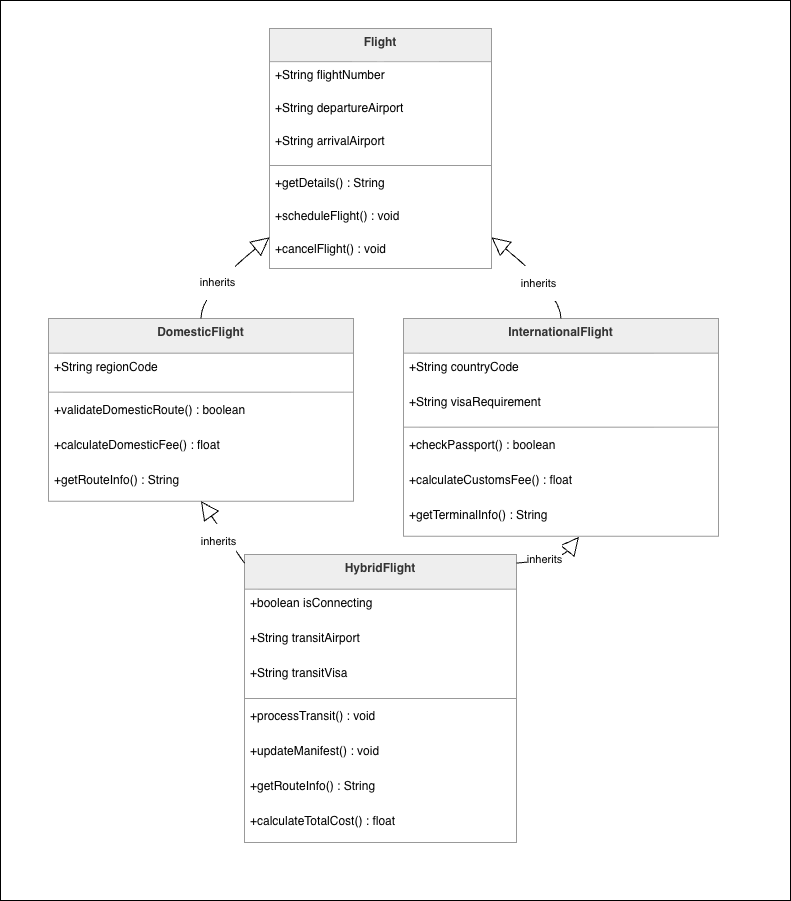

The diagram above was exported from draw.io. Its source (the exported page's mxGraphModel, read from the mxfile embedded in the PNG):
<mxGraphModel dx="2135" dy="1977" grid="1" gridSize="10" guides="1" tooltips="1" connect="1" arrows="1" fold="1" page="1" pageScale="1" pageWidth="850" pageHeight="1100" math="0" shadow="0">
  <root>
    <mxCell id="0" />
    <mxCell id="1" parent="0" />
    <mxCell id="wx6F94rmV7On19w1b8go-34" parent="1" style="rounded=0;whiteSpace=wrap;html=1;" value="" vertex="1">
      <mxGeometry height="900" width="790" x="-40" y="-20" as="geometry" />
    </mxCell>
    <mxCell id="2" parent="1" style="swimlane;fontStyle=1;align=center;verticalAlign=top;childLayout=stackLayout;horizontal=1;startSize=33.142857142857146;horizontalStack=0;resizeParent=1;resizeParentMax=0;resizeLast=0;collapsible=0;marginBottom=0;fillColor=light-dark(#eeeeee,#1f2020);strokeColor=light-dark(#999999,#cccccc);fontColor=light-dark(#333333,#cccccc);" value="Flight" vertex="1">
      <mxGeometry height="240" width="222" x="229" y="8" as="geometry" />
    </mxCell>
    <mxCell id="3" parent="2" style="text;strokeColor=none;fillColor=none;align=left;verticalAlign=top;spacingLeft=4;spacingRight=4;overflow=hidden;rotatable=0;points=[[0,0.5],[1,0.5]];portConstraint=eastwest;" value="+String flightNumber" vertex="1">
      <mxGeometry height="33" width="222" y="33" as="geometry" />
    </mxCell>
    <mxCell id="4" parent="2" style="text;strokeColor=none;fillColor=none;align=left;verticalAlign=top;spacingLeft=4;spacingRight=4;overflow=hidden;rotatable=0;points=[[0,0.5],[1,0.5]];portConstraint=eastwest;" value="+String departureAirport" vertex="1">
      <mxGeometry height="33" width="222" y="66" as="geometry" />
    </mxCell>
    <mxCell id="5" parent="2" style="text;strokeColor=none;fillColor=none;align=left;verticalAlign=top;spacingLeft=4;spacingRight=4;overflow=hidden;rotatable=0;points=[[0,0.5],[1,0.5]];portConstraint=eastwest;" value="+String arrivalAirport" vertex="1">
      <mxGeometry height="33" width="222" y="99" as="geometry" />
    </mxCell>
    <mxCell id="6" parent="2" style="line;strokeWidth=1;fillColor=none;align=left;verticalAlign=middle;spacingTop=-1;spacingLeft=3;spacingRight=3;rotatable=0;labelPosition=right;points=[];portConstraint=eastwest;strokeColor=inherit;" vertex="1">
      <mxGeometry height="8" width="222" y="133" as="geometry" />
    </mxCell>
    <mxCell id="7" parent="2" style="text;strokeColor=none;fillColor=none;align=left;verticalAlign=top;spacingLeft=4;spacingRight=4;overflow=hidden;rotatable=0;points=[[0,0.5],[1,0.5]];portConstraint=eastwest;" value="+getDetails() : String" vertex="1">
      <mxGeometry height="33" width="222" y="141" as="geometry" />
    </mxCell>
    <mxCell id="8" parent="2" style="text;strokeColor=none;fillColor=none;align=left;verticalAlign=top;spacingLeft=4;spacingRight=4;overflow=hidden;rotatable=0;points=[[0,0.5],[1,0.5]];portConstraint=eastwest;" value="+scheduleFlight() : void" vertex="1">
      <mxGeometry height="33" width="222" y="174" as="geometry" />
    </mxCell>
    <mxCell id="9" parent="2" style="text;strokeColor=none;fillColor=none;align=left;verticalAlign=top;spacingLeft=4;spacingRight=4;overflow=hidden;rotatable=0;points=[[0,0.5],[1,0.5]];portConstraint=eastwest;" value="+cancelFlight() : void" vertex="1">
      <mxGeometry height="33" width="222" y="207" as="geometry" />
    </mxCell>
    <mxCell id="10" parent="1" style="swimlane;fontStyle=1;align=center;verticalAlign=top;childLayout=stackLayout;horizontal=1;startSize=34.666666666666664;horizontalStack=0;resizeParent=1;resizeParentMax=0;resizeLast=0;collapsible=0;marginBottom=0;fillColor=light-dark(#eeeeee,#1f2020);strokeColor=light-dark(#999999,#cccccc);fontColor=light-dark(#333333,#cccccc);" value="DomesticFlight" vertex="1">
      <mxGeometry height="182.66666666666666" width="305" x="8" y="298" as="geometry" />
    </mxCell>
    <mxCell id="11" parent="10" style="text;strokeColor=none;fillColor=none;align=left;verticalAlign=top;spacingLeft=4;spacingRight=4;overflow=hidden;rotatable=0;points=[[0,0.5],[1,0.5]];portConstraint=eastwest;" value="+String regionCode" vertex="1">
      <mxGeometry height="35" width="305" y="34.666666666666664" as="geometry" />
    </mxCell>
    <mxCell id="13" parent="10" style="line;strokeWidth=1;fillColor=none;align=left;verticalAlign=middle;spacingTop=-1;spacingLeft=3;spacingRight=3;rotatable=0;labelPosition=right;points=[];portConstraint=eastwest;strokeColor=inherit;" vertex="1">
      <mxGeometry height="8" width="305" y="69.66666666666666" as="geometry" />
    </mxCell>
    <mxCell id="14" parent="10" style="text;strokeColor=none;fillColor=none;align=left;verticalAlign=top;spacingLeft=4;spacingRight=4;overflow=hidden;rotatable=0;points=[[0,0.5],[1,0.5]];portConstraint=eastwest;" value="+validateDomesticRoute() : boolean" vertex="1">
      <mxGeometry height="35" width="305" y="77.66666666666666" as="geometry" />
    </mxCell>
    <mxCell id="15" parent="10" style="text;strokeColor=none;fillColor=none;align=left;verticalAlign=top;spacingLeft=4;spacingRight=4;overflow=hidden;rotatable=0;points=[[0,0.5],[1,0.5]];portConstraint=eastwest;" value="+calculateDomesticFee() : float" vertex="1">
      <mxGeometry height="35" width="305" y="112.66666666666666" as="geometry" />
    </mxCell>
    <mxCell id="16" parent="10" style="text;strokeColor=none;fillColor=none;align=left;verticalAlign=top;spacingLeft=4;spacingRight=4;overflow=hidden;rotatable=0;points=[[0,0.5],[1,0.5]];portConstraint=eastwest;" value="+getRouteInfo() : String" vertex="1">
      <mxGeometry height="35" width="305" y="147.66666666666666" as="geometry" />
    </mxCell>
    <mxCell id="17" parent="1" style="swimlane;fontStyle=1;align=center;verticalAlign=top;childLayout=stackLayout;horizontal=1;startSize=34.666666666666664;horizontalStack=0;resizeParent=1;resizeParentMax=0;resizeLast=0;collapsible=0;marginBottom=0;fillColor=light-dark(#eeeeee,#1f2020);strokeColor=light-dark(#999999,#cccccc);fontColor=light-dark(#333333,#cccccc);" value="InternationalFlight" vertex="1">
      <mxGeometry height="217.66666666666666" width="315" x="363" y="298" as="geometry" />
    </mxCell>
    <mxCell id="18" parent="17" style="text;strokeColor=none;fillColor=none;align=left;verticalAlign=top;spacingLeft=4;spacingRight=4;overflow=hidden;rotatable=0;points=[[0,0.5],[1,0.5]];portConstraint=eastwest;" value="+String countryCode" vertex="1">
      <mxGeometry height="35" width="315" y="34.666666666666664" as="geometry" />
    </mxCell>
    <mxCell id="19" parent="17" style="text;strokeColor=none;fillColor=none;align=left;verticalAlign=top;spacingLeft=4;spacingRight=4;overflow=hidden;rotatable=0;points=[[0,0.5],[1,0.5]];portConstraint=eastwest;" value="+String visaRequirement" vertex="1">
      <mxGeometry height="35" width="315" y="69.66666666666666" as="geometry" />
    </mxCell>
    <mxCell id="20" parent="17" style="line;strokeWidth=1;fillColor=none;align=left;verticalAlign=middle;spacingTop=-1;spacingLeft=3;spacingRight=3;rotatable=0;labelPosition=right;points=[];portConstraint=eastwest;strokeColor=inherit;" vertex="1">
      <mxGeometry height="8" width="315" y="104.66666666666666" as="geometry" />
    </mxCell>
    <mxCell id="21" parent="17" style="text;strokeColor=none;fillColor=none;align=left;verticalAlign=top;spacingLeft=4;spacingRight=4;overflow=hidden;rotatable=0;points=[[0,0.5],[1,0.5]];portConstraint=eastwest;" value="+checkPassport() : boolean" vertex="1">
      <mxGeometry height="35" width="315" y="112.66666666666666" as="geometry" />
    </mxCell>
    <mxCell id="22" parent="17" style="text;strokeColor=none;fillColor=none;align=left;verticalAlign=top;spacingLeft=4;spacingRight=4;overflow=hidden;rotatable=0;points=[[0,0.5],[1,0.5]];portConstraint=eastwest;" value="+calculateCustomsFee() : float" vertex="1">
      <mxGeometry height="35" width="315" y="147.66666666666666" as="geometry" />
    </mxCell>
    <mxCell id="23" parent="17" style="text;strokeColor=none;fillColor=none;align=left;verticalAlign=top;spacingLeft=4;spacingRight=4;overflow=hidden;rotatable=0;points=[[0,0.5],[1,0.5]];portConstraint=eastwest;" value="+getTerminalInfo() : String" vertex="1">
      <mxGeometry height="35" width="315" y="182.66666666666666" as="geometry" />
    </mxCell>
    <mxCell id="24" parent="1" style="swimlane;fontStyle=1;align=center;verticalAlign=top;childLayout=stackLayout;horizontal=1;startSize=34.666666666666664;horizontalStack=0;resizeParent=1;resizeParentMax=0;resizeLast=0;collapsible=0;marginBottom=0;fillColor=light-dark(#eeeeee,#1f2020);strokeColor=light-dark(#999999,#cccccc);fontColor=light-dark(#333333,#cccccc);" value="HybridFlight" vertex="1">
      <mxGeometry height="288" width="272" x="204" y="534" as="geometry" />
    </mxCell>
    <mxCell id="25" parent="24" style="text;strokeColor=none;fillColor=none;align=left;verticalAlign=top;spacingLeft=4;spacingRight=4;overflow=hidden;rotatable=0;points=[[0,0.5],[1,0.5]];portConstraint=eastwest;" value="+boolean isConnecting" vertex="1">
      <mxGeometry height="35" width="272" y="35" as="geometry" />
    </mxCell>
    <mxCell id="35" parent="24" style="text;strokeColor=none;fillColor=none;align=left;verticalAlign=top;spacingLeft=4;spacingRight=4;overflow=hidden;rotatable=0;points=[[0,0.5],[1,0.5]];portConstraint=eastwest;" value="+String transitAirport" vertex="1">
      <mxGeometry height="35" width="272" y="70" as="geometry" />
    </mxCell>
    <mxCell id="26" parent="24" style="text;strokeColor=none;fillColor=none;align=left;verticalAlign=top;spacingLeft=4;spacingRight=4;overflow=hidden;rotatable=0;points=[[0,0.5],[1,0.5]];portConstraint=eastwest;" value="+String transitVisa" vertex="1">
      <mxGeometry height="35" width="272" y="105" as="geometry" />
    </mxCell>
    <mxCell id="27" parent="24" style="line;strokeWidth=1;fillColor=none;align=left;verticalAlign=middle;spacingTop=-1;spacingLeft=3;spacingRight=3;rotatable=0;labelPosition=right;points=[];portConstraint=eastwest;strokeColor=inherit;" vertex="1">
      <mxGeometry height="8" width="272" y="140" as="geometry" />
    </mxCell>
    <mxCell id="28" parent="24" style="text;strokeColor=none;fillColor=none;align=left;verticalAlign=top;spacingLeft=4;spacingRight=4;overflow=hidden;rotatable=0;points=[[0,0.5],[1,0.5]];portConstraint=eastwest;" value="+processTransit() : void" vertex="1">
      <mxGeometry height="35" width="272" y="148" as="geometry" />
    </mxCell>
    <mxCell id="29" parent="24" style="text;strokeColor=none;fillColor=none;align=left;verticalAlign=top;spacingLeft=4;spacingRight=4;overflow=hidden;rotatable=0;points=[[0,0.5],[1,0.5]];portConstraint=eastwest;" value="+updateManifest() : void" vertex="1">
      <mxGeometry height="35" width="272" y="183" as="geometry" />
    </mxCell>
    <mxCell id="36" parent="24" style="text;strokeColor=none;fillColor=none;align=left;verticalAlign=top;spacingLeft=4;spacingRight=4;overflow=hidden;rotatable=0;points=[[0,0.5],[1,0.5]];portConstraint=eastwest;" value="+getRouteInfo() : String" vertex="1">
      <mxGeometry height="35" width="272" y="218" as="geometry" />
    </mxCell>
    <mxCell id="30" parent="24" style="text;strokeColor=none;fillColor=none;align=left;verticalAlign=top;spacingLeft=4;spacingRight=4;overflow=hidden;rotatable=0;points=[[0,0.5],[1,0.5]];portConstraint=eastwest;" value="+calculateTotalCost() : float" vertex="1">
      <mxGeometry height="35" width="272" y="253" as="geometry" />
    </mxCell>
    <mxCell id="31" edge="1" parent="1" source="2" style="curved=1;startArrow=block;startSize=16;startFill=0;endArrow=none;exitX=0;exitY=0.87;entryX=0.5;entryY=0;" target="10" value="">
      <mxGeometry relative="1" as="geometry">
        <Array as="points">
          <mxPoint x="160" y="273" />
        </Array>
      </mxGeometry>
    </mxCell>
    <mxCell id="nMBqWdrNTTNVky6mbnIL-36" connectable="0" parent="31" style="edgeLabel;html=1;align=center;verticalAlign=middle;resizable=0;points=[];" value="&lt;p data-pm-slice=&quot;1 1 []&quot;&gt;inherits&lt;/p&gt;" vertex="1">
      <mxGeometry relative="1" x="0.2045" y="2" as="geometry">
        <mxPoint x="-1" as="offset" />
      </mxGeometry>
    </mxCell>
    <mxCell id="32" edge="1" parent="1" source="2" style="curved=1;startArrow=block;startSize=16;startFill=0;endArrow=none;exitX=1;exitY=0.87;entryX=0.5;entryY=0;" target="17" value="">
      <mxGeometry relative="1" as="geometry">
        <Array as="points">
          <mxPoint x="520" y="273" />
        </Array>
      </mxGeometry>
    </mxCell>
    <mxCell id="nMBqWdrNTTNVky6mbnIL-37" connectable="0" parent="32" style="edgeLabel;html=1;align=center;verticalAlign=middle;resizable=0;points=[];" value="&lt;p data-pm-slice=&quot;1 1 []&quot;&gt;inherits&lt;/p&gt;" vertex="1">
      <mxGeometry relative="1" x="0.1229" y="-6" as="geometry">
        <mxPoint as="offset" />
      </mxGeometry>
    </mxCell>
    <mxCell id="33" edge="1" parent="1" source="10" style="curved=1;startArrow=block;startSize=16;startFill=0;endArrow=none;exitX=0.5;exitY=1;entryX=0;entryY=0.03;" target="24" value="">
      <mxGeometry relative="1" as="geometry">
        <Array as="points" />
      </mxGeometry>
    </mxCell>
    <mxCell id="nMBqWdrNTTNVky6mbnIL-38" connectable="0" parent="33" style="edgeLabel;html=1;align=center;verticalAlign=middle;resizable=0;points=[];" value="&lt;p data-pm-slice=&quot;1 1 []&quot;&gt;inherits&lt;/p&gt;" vertex="1">
      <mxGeometry relative="1" x="-0.0938" y="-4" as="geometry">
        <mxPoint y="9" as="offset" />
      </mxGeometry>
    </mxCell>
    <mxCell id="34" edge="1" parent="1" source="23" style="curved=1;startArrow=block;startSize=16;startFill=0;endArrow=none;exitX=0.557;exitY=1.019;entryX=1;entryY=0.03;exitDx=0;exitDy=0;exitPerimeter=0;" target="24" value="">
      <mxGeometry relative="1" as="geometry">
        <Array as="points">
          <mxPoint x="520" y="539" />
        </Array>
      </mxGeometry>
    </mxCell>
    <mxCell id="nMBqWdrNTTNVky6mbnIL-39" connectable="0" parent="34" style="edgeLabel;html=1;align=center;verticalAlign=middle;resizable=0;points=[];" value="&lt;p data-pm-slice=&quot;1 1 []&quot;&gt;inherits&lt;/p&gt;" vertex="1">
      <mxGeometry relative="1" x="0.2528" y="-2" as="geometry">
        <mxPoint as="offset" />
      </mxGeometry>
    </mxCell>
  </root>
</mxGraphModel>